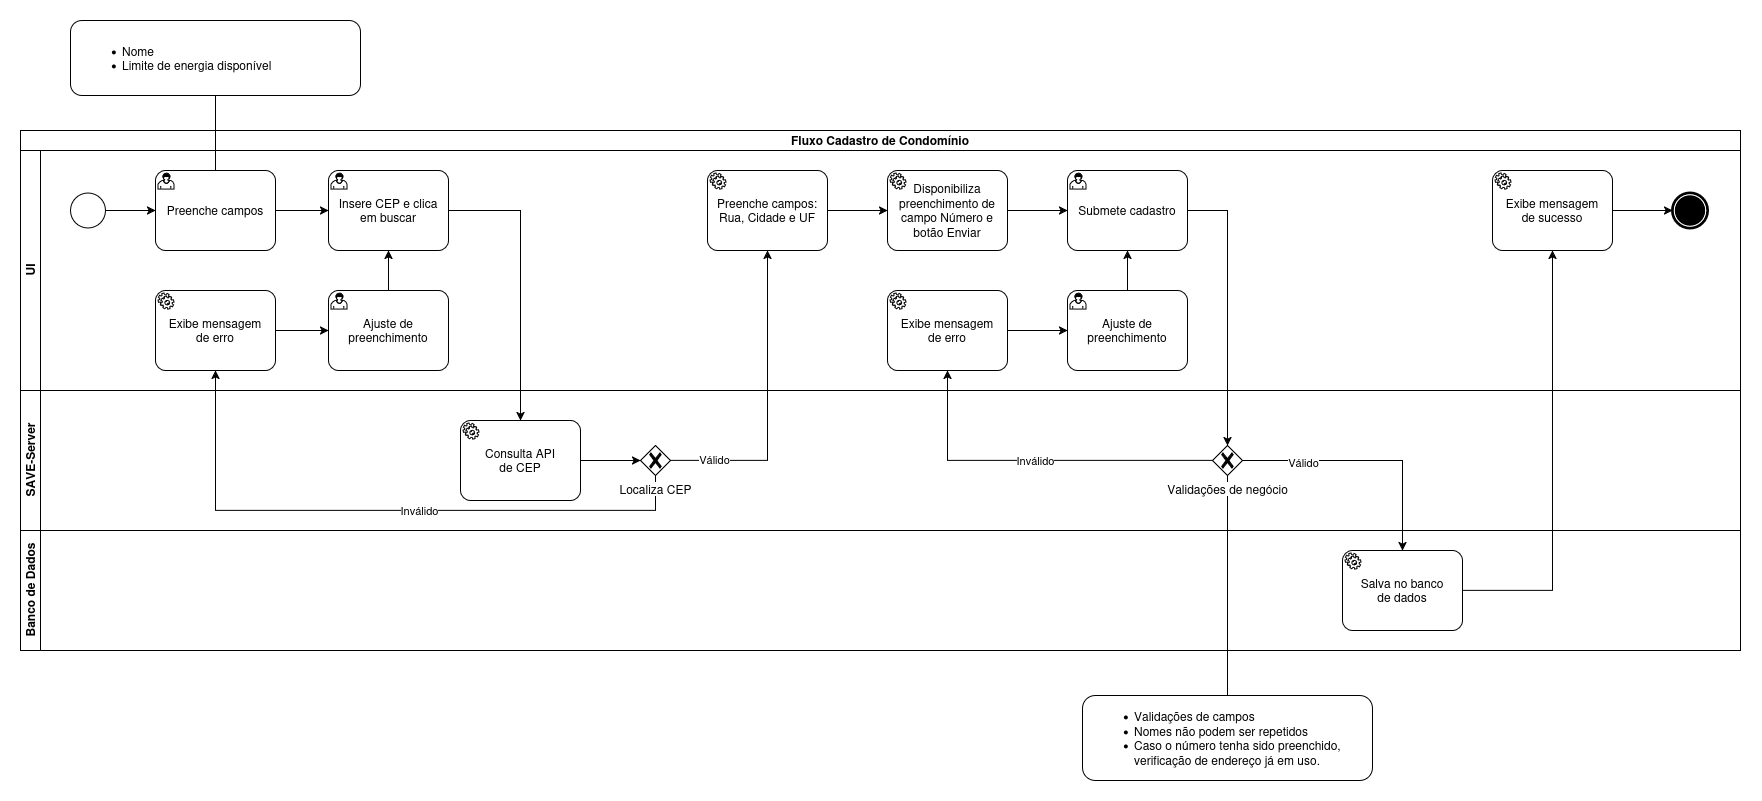

The diagram above was exported from draw.io. Its source (the exported page's mxGraphModel, read from the mxfile embedded in the PNG):
<mxGraphModel dx="2280" dy="2386" grid="1" gridSize="10" guides="1" tooltips="1" connect="1" arrows="1" fold="1" page="1" pageScale="1" pageWidth="827" pageHeight="1169" math="0" shadow="0">
  <root>
    <mxCell id="0" />
    <mxCell id="1" parent="0" />
    <mxCell id="2" style="edgeStyle=orthogonalEdgeStyle;rounded=0;orthogonalLoop=1;jettySize=auto;html=1;endArrow=none;startFill=0;" edge="1" source="32" target="43" parent="1">
      <mxGeometry relative="1" as="geometry" />
    </mxCell>
    <mxCell id="3" value="Fluxo Cadastro de Condomínio" style="swimlane;html=1;childLayout=stackLayout;resizeParent=1;resizeParentMax=0;horizontal=1;startSize=20;horizontalStack=0;whiteSpace=wrap;" vertex="1" parent="1">
      <mxGeometry x="20" y="20" width="1720" height="520" as="geometry" />
    </mxCell>
    <mxCell id="4" style="edgeStyle=orthogonalEdgeStyle;rounded=0;orthogonalLoop=1;jettySize=auto;html=1;" edge="1" parent="3" source="31" target="25">
      <mxGeometry relative="1" as="geometry">
        <Array as="points">
          <mxPoint x="635" y="380" />
          <mxPoint x="195" y="380" />
        </Array>
      </mxGeometry>
    </mxCell>
    <mxCell id="5" value="Inválido" style="edgeLabel;html=1;align=center;verticalAlign=middle;resizable=0;points=[];" connectable="0" vertex="1" parent="4">
      <mxGeometry x="-0.1181" y="-1" relative="1" as="geometry">
        <mxPoint as="offset" />
      </mxGeometry>
    </mxCell>
    <mxCell id="6" value="UI" style="swimlane;html=1;startSize=20;horizontal=0;" vertex="1" parent="3">
      <mxGeometry y="20" width="1720" height="240" as="geometry" />
    </mxCell>
    <mxCell id="7" style="edgeStyle=orthogonalEdgeStyle;rounded=0;orthogonalLoop=1;jettySize=auto;html=1;" edge="1" parent="6" source="8" target="10">
      <mxGeometry relative="1" as="geometry" />
    </mxCell>
    <mxCell id="8" value="" style="points=[[0.145,0.145,0],[0.5,0,0],[0.855,0.145,0],[1,0.5,0],[0.855,0.855,0],[0.5,1,0],[0.145,0.855,0],[0,0.5,0]];shape=mxgraph.bpmn.event;html=1;verticalLabelPosition=bottom;labelBackgroundColor=#ffffff;verticalAlign=top;align=center;perimeter=ellipsePerimeter;outlineConnect=0;aspect=fixed;outline=standard;symbol=general;" vertex="1" parent="6">
      <mxGeometry x="50" y="42.5" width="35" height="35" as="geometry" />
    </mxCell>
    <mxCell id="9" style="edgeStyle=orthogonalEdgeStyle;rounded=0;orthogonalLoop=1;jettySize=auto;html=1;" edge="1" parent="6" source="10" target="11">
      <mxGeometry relative="1" as="geometry" />
    </mxCell>
    <mxCell id="10" value="Preenche campos" style="points=[[0.25,0,0],[0.5,0,0],[0.75,0,0],[1,0.25,0],[1,0.5,0],[1,0.75,0],[0.75,1,0],[0.5,1,0],[0.25,1,0],[0,0.75,0],[0,0.5,0],[0,0.25,0]];shape=mxgraph.bpmn.task2;whiteSpace=wrap;rectStyle=rounded;size=10;html=1;container=1;expand=0;collapsible=0;taskMarker=user;" vertex="1" parent="6">
      <mxGeometry x="135" y="20" width="120" height="80" as="geometry" />
    </mxCell>
    <mxCell id="11" value="&lt;div&gt;Insere CEP e clica em buscar&lt;/div&gt;" style="points=[[0.25,0,0],[0.5,0,0],[0.75,0,0],[1,0.25,0],[1,0.5,0],[1,0.75,0],[0.75,1,0],[0.5,1,0],[0.25,1,0],[0,0.75,0],[0,0.5,0],[0,0.25,0]];shape=mxgraph.bpmn.task2;whiteSpace=wrap;rectStyle=rounded;size=10;html=1;container=1;expand=0;collapsible=0;taskMarker=user;" vertex="1" parent="6">
      <mxGeometry x="308" y="20" width="120" height="80" as="geometry" />
    </mxCell>
    <mxCell id="12" style="edgeStyle=orthogonalEdgeStyle;rounded=0;orthogonalLoop=1;jettySize=auto;html=1;" edge="1" parent="6" source="13" target="15">
      <mxGeometry relative="1" as="geometry" />
    </mxCell>
    <mxCell id="13" value="Preenche campos: Rua, Cidade e UF" style="points=[[0.25,0,0],[0.5,0,0],[0.75,0,0],[1,0.25,0],[1,0.5,0],[1,0.75,0],[0.75,1,0],[0.5,1,0],[0.25,1,0],[0,0.75,0],[0,0.5,0],[0,0.25,0]];shape=mxgraph.bpmn.task2;whiteSpace=wrap;rectStyle=rounded;size=10;html=1;container=1;expand=0;collapsible=0;taskMarker=service;" vertex="1" parent="6">
      <mxGeometry x="687" y="20" width="120" height="80" as="geometry" />
    </mxCell>
    <mxCell id="14" style="edgeStyle=orthogonalEdgeStyle;rounded=0;orthogonalLoop=1;jettySize=auto;html=1;" edge="1" parent="6" source="15" target="16">
      <mxGeometry relative="1" as="geometry" />
    </mxCell>
    <mxCell id="15" value="Disponibiliza preenchimento de campo Número e botão Enviar" style="points=[[0.25,0,0],[0.5,0,0],[0.75,0,0],[1,0.25,0],[1,0.5,0],[1,0.75,0],[0.75,1,0],[0.5,1,0],[0.25,1,0],[0,0.75,0],[0,0.5,0],[0,0.25,0]];shape=mxgraph.bpmn.task2;whiteSpace=wrap;rectStyle=rounded;size=10;html=1;container=1;expand=0;collapsible=0;taskMarker=service;" vertex="1" parent="6">
      <mxGeometry x="867" y="20" width="120" height="80" as="geometry" />
    </mxCell>
    <mxCell id="16" value="&lt;div&gt;Submete cadastro&lt;/div&gt;" style="points=[[0.25,0,0],[0.5,0,0],[0.75,0,0],[1,0.25,0],[1,0.5,0],[1,0.75,0],[0.75,1,0],[0.5,1,0],[0.25,1,0],[0,0.75,0],[0,0.5,0],[0,0.25,0]];shape=mxgraph.bpmn.task2;whiteSpace=wrap;rectStyle=rounded;size=10;html=1;container=1;expand=0;collapsible=0;taskMarker=user;" vertex="1" parent="6">
      <mxGeometry x="1047" y="20" width="120" height="80" as="geometry" />
    </mxCell>
    <mxCell id="17" value="" style="edgeStyle=orthogonalEdgeStyle;rounded=0;orthogonalLoop=1;jettySize=auto;html=1;" edge="1" parent="6" source="18" target="19">
      <mxGeometry relative="1" as="geometry" />
    </mxCell>
    <mxCell id="18" value="&lt;div&gt;Exibe mensagem&lt;/div&gt;&lt;div&gt;de sucesso&lt;/div&gt;" style="points=[[0.25,0,0],[0.5,0,0],[0.75,0,0],[1,0.25,0],[1,0.5,0],[1,0.75,0],[0.75,1,0],[0.5,1,0],[0.25,1,0],[0,0.75,0],[0,0.5,0],[0,0.25,0]];shape=mxgraph.bpmn.task2;whiteSpace=wrap;rectStyle=rounded;size=10;html=1;container=1;expand=0;collapsible=0;taskMarker=service;" vertex="1" parent="6">
      <mxGeometry x="1472" y="20" width="120" height="80" as="geometry" />
    </mxCell>
    <mxCell id="19" value="" style="points=[[0.145,0.145,0],[0.5,0,0],[0.855,0.145,0],[1,0.5,0],[0.855,0.855,0],[0.5,1,0],[0.145,0.855,0],[0,0.5,0]];shape=mxgraph.bpmn.event;html=1;verticalLabelPosition=bottom;labelBackgroundColor=#ffffff;verticalAlign=top;align=center;perimeter=ellipsePerimeter;outlineConnect=0;aspect=fixed;outline=end;symbol=terminate;" vertex="1" parent="6">
      <mxGeometry x="1652" y="42.5" width="35" height="35" as="geometry" />
    </mxCell>
    <mxCell id="20" style="edgeStyle=orthogonalEdgeStyle;rounded=0;orthogonalLoop=1;jettySize=auto;html=1;" edge="1" parent="6" source="21" target="23">
      <mxGeometry relative="1" as="geometry" />
    </mxCell>
    <mxCell id="21" value="&lt;div&gt;Exibe mensagem&lt;/div&gt;&lt;div&gt;de erro&lt;/div&gt;" style="points=[[0.25,0,0],[0.5,0,0],[0.75,0,0],[1,0.25,0],[1,0.5,0],[1,0.75,0],[0.75,1,0],[0.5,1,0],[0.25,1,0],[0,0.75,0],[0,0.5,0],[0,0.25,0]];shape=mxgraph.bpmn.task2;whiteSpace=wrap;rectStyle=rounded;size=10;html=1;container=1;expand=0;collapsible=0;taskMarker=service;" vertex="1" parent="6">
      <mxGeometry x="867" y="140" width="120" height="80" as="geometry" />
    </mxCell>
    <mxCell id="22" style="edgeStyle=orthogonalEdgeStyle;rounded=0;orthogonalLoop=1;jettySize=auto;html=1;" edge="1" parent="6" source="23" target="16">
      <mxGeometry relative="1" as="geometry" />
    </mxCell>
    <mxCell id="23" value="Ajuste de preenchimento" style="points=[[0.25,0,0],[0.5,0,0],[0.75,0,0],[1,0.25,0],[1,0.5,0],[1,0.75,0],[0.75,1,0],[0.5,1,0],[0.25,1,0],[0,0.75,0],[0,0.5,0],[0,0.25,0]];shape=mxgraph.bpmn.task2;whiteSpace=wrap;rectStyle=rounded;size=10;html=1;container=1;expand=0;collapsible=0;taskMarker=user;" vertex="1" parent="6">
      <mxGeometry x="1047" y="140" width="120" height="80" as="geometry" />
    </mxCell>
    <mxCell id="24" style="edgeStyle=orthogonalEdgeStyle;rounded=0;orthogonalLoop=1;jettySize=auto;html=1;" edge="1" parent="6" source="25" target="27">
      <mxGeometry relative="1" as="geometry" />
    </mxCell>
    <mxCell id="25" value="&lt;div&gt;Exibe mensagem&lt;/div&gt;&lt;div&gt;de erro&lt;/div&gt;" style="points=[[0.25,0,0],[0.5,0,0],[0.75,0,0],[1,0.25,0],[1,0.5,0],[1,0.75,0],[0.75,1,0],[0.5,1,0],[0.25,1,0],[0,0.75,0],[0,0.5,0],[0,0.25,0]];shape=mxgraph.bpmn.task2;whiteSpace=wrap;rectStyle=rounded;size=10;html=1;container=1;expand=0;collapsible=0;taskMarker=service;" vertex="1" parent="6">
      <mxGeometry x="135" y="140" width="120" height="80" as="geometry" />
    </mxCell>
    <mxCell id="26" style="edgeStyle=orthogonalEdgeStyle;rounded=0;orthogonalLoop=1;jettySize=auto;html=1;" edge="1" parent="6" source="27" target="11">
      <mxGeometry relative="1" as="geometry" />
    </mxCell>
    <mxCell id="27" value="Ajuste de preenchimento" style="points=[[0.25,0,0],[0.5,0,0],[0.75,0,0],[1,0.25,0],[1,0.5,0],[1,0.75,0],[0.75,1,0],[0.5,1,0],[0.25,1,0],[0,0.75,0],[0,0.5,0],[0,0.25,0]];shape=mxgraph.bpmn.task2;whiteSpace=wrap;rectStyle=rounded;size=10;html=1;container=1;expand=0;collapsible=0;taskMarker=user;" vertex="1" parent="6">
      <mxGeometry x="308" y="140" width="120" height="80" as="geometry" />
    </mxCell>
    <mxCell id="28" value="SAVE-Server" style="swimlane;html=1;startSize=20;horizontal=0;" vertex="1" parent="3">
      <mxGeometry y="260" width="1720" height="140" as="geometry" />
    </mxCell>
    <mxCell id="29" style="edgeStyle=orthogonalEdgeStyle;rounded=0;orthogonalLoop=1;jettySize=auto;html=1;" edge="1" parent="28" source="30" target="31">
      <mxGeometry relative="1" as="geometry" />
    </mxCell>
    <mxCell id="30" value="&lt;div&gt;Consulta API&lt;/div&gt;&lt;div&gt;de CEP&lt;/div&gt;" style="points=[[0.25,0,0],[0.5,0,0],[0.75,0,0],[1,0.25,0],[1,0.5,0],[1,0.75,0],[0.75,1,0],[0.5,1,0],[0.25,1,0],[0,0.75,0],[0,0.5,0],[0,0.25,0]];shape=mxgraph.bpmn.task2;whiteSpace=wrap;rectStyle=rounded;size=10;html=1;container=1;expand=0;collapsible=0;taskMarker=service;" vertex="1" parent="28">
      <mxGeometry x="440" y="30" width="120" height="80" as="geometry" />
    </mxCell>
    <mxCell id="31" value="Localiza CEP" style="points=[[0.25,0.25,0],[0.5,0,0],[0.75,0.25,0],[1,0.5,0],[0.75,0.75,0],[0.5,1,0],[0.25,0.75,0],[0,0.5,0]];shape=mxgraph.bpmn.gateway2;html=1;verticalLabelPosition=bottom;labelBackgroundColor=#ffffff;verticalAlign=top;align=center;perimeter=rhombusPerimeter;outlineConnect=0;outline=none;symbol=none;gwType=exclusive;" vertex="1" parent="28">
      <mxGeometry x="620" y="55" width="30" height="30" as="geometry" />
    </mxCell>
    <mxCell id="32" value="Validações de negócio" style="points=[[0.25,0.25,0],[0.5,0,0],[0.75,0.25,0],[1,0.5,0],[0.75,0.75,0],[0.5,1,0],[0.25,0.75,0],[0,0.5,0]];shape=mxgraph.bpmn.gateway2;html=1;verticalLabelPosition=bottom;labelBackgroundColor=#ffffff;verticalAlign=top;align=center;perimeter=rhombusPerimeter;outlineConnect=0;outline=none;symbol=none;gwType=exclusive;" vertex="1" parent="28">
      <mxGeometry x="1192" y="55" width="30" height="30" as="geometry" />
    </mxCell>
    <mxCell id="33" value="Banco de Dados" style="swimlane;html=1;startSize=20;horizontal=0;" vertex="1" parent="3">
      <mxGeometry y="400" width="1720" height="120" as="geometry" />
    </mxCell>
    <mxCell id="34" value="&lt;div&gt;Salva no banco&lt;/div&gt;&lt;div&gt;de dados&lt;/div&gt;" style="points=[[0.25,0,0],[0.5,0,0],[0.75,0,0],[1,0.25,0],[1,0.5,0],[1,0.75,0],[0.75,1,0],[0.5,1,0],[0.25,1,0],[0,0.75,0],[0,0.5,0],[0,0.25,0]];shape=mxgraph.bpmn.task2;whiteSpace=wrap;rectStyle=rounded;size=10;html=1;container=1;expand=0;collapsible=0;taskMarker=service;" vertex="1" parent="33">
      <mxGeometry x="1322" y="20" width="120" height="80" as="geometry" />
    </mxCell>
    <mxCell id="35" style="edgeStyle=orthogonalEdgeStyle;rounded=0;orthogonalLoop=1;jettySize=auto;html=1;" edge="1" parent="3" source="11" target="30">
      <mxGeometry relative="1" as="geometry" />
    </mxCell>
    <mxCell id="36" style="edgeStyle=orthogonalEdgeStyle;rounded=0;orthogonalLoop=1;jettySize=auto;html=1;" edge="1" parent="3" source="31" target="13">
      <mxGeometry relative="1" as="geometry" />
    </mxCell>
    <mxCell id="37" value="Válido" style="edgeLabel;html=1;align=center;verticalAlign=middle;resizable=0;points=[];" connectable="0" vertex="1" parent="36">
      <mxGeometry x="-0.7136" y="2" relative="1" as="geometry">
        <mxPoint as="offset" />
      </mxGeometry>
    </mxCell>
    <mxCell id="38" style="edgeStyle=orthogonalEdgeStyle;rounded=0;orthogonalLoop=1;jettySize=auto;html=1;" edge="1" parent="3" source="16" target="32">
      <mxGeometry relative="1" as="geometry" />
    </mxCell>
    <mxCell id="39" value="Inválido" style="edgeStyle=orthogonalEdgeStyle;rounded=0;orthogonalLoop=1;jettySize=auto;html=1;" edge="1" parent="3" source="32" target="21">
      <mxGeometry relative="1" as="geometry" />
    </mxCell>
    <mxCell id="40" style="edgeStyle=orthogonalEdgeStyle;rounded=0;orthogonalLoop=1;jettySize=auto;html=1;" edge="1" parent="3" source="34" target="18">
      <mxGeometry relative="1" as="geometry" />
    </mxCell>
    <mxCell id="41" style="edgeStyle=orthogonalEdgeStyle;rounded=0;orthogonalLoop=1;jettySize=auto;html=1;" edge="1" parent="3" source="32" target="34">
      <mxGeometry relative="1" as="geometry" />
    </mxCell>
    <mxCell id="42" value="Válido" style="edgeLabel;html=1;align=center;verticalAlign=middle;resizable=0;points=[];" connectable="0" vertex="1" parent="41">
      <mxGeometry x="-0.52" y="-1" relative="1" as="geometry">
        <mxPoint as="offset" />
      </mxGeometry>
    </mxCell>
    <mxCell id="43" value="&lt;ul&gt;&lt;li&gt;Validações de campos&lt;/li&gt;&lt;li&gt;Nomes não podem ser repetidos&lt;/li&gt;&lt;li&gt;Caso o número tenha sido preenchido, verificação de endereço já em uso.&lt;/li&gt;&lt;/ul&gt;" style="rounded=1;whiteSpace=wrap;html=1;align=left;spacing=12;" vertex="1" parent="1">
      <mxGeometry x="1082" y="585" width="290" height="85" as="geometry" />
    </mxCell>
    <mxCell id="44" value="&lt;ul&gt;&lt;li&gt;Nome&lt;/li&gt;&lt;li&gt;Limite de energia disponível&lt;/li&gt;&lt;/ul&gt;" style="rounded=1;whiteSpace=wrap;html=1;align=left;spacing=12;" vertex="1" parent="1">
      <mxGeometry x="70" y="-90" width="290" height="75" as="geometry" />
    </mxCell>
    <mxCell id="45" style="edgeStyle=orthogonalEdgeStyle;rounded=0;orthogonalLoop=1;jettySize=auto;html=1;endArrow=none;startFill=0;" edge="1" source="10" target="44" parent="1">
      <mxGeometry relative="1" as="geometry" />
    </mxCell>
  </root>
</mxGraphModel>